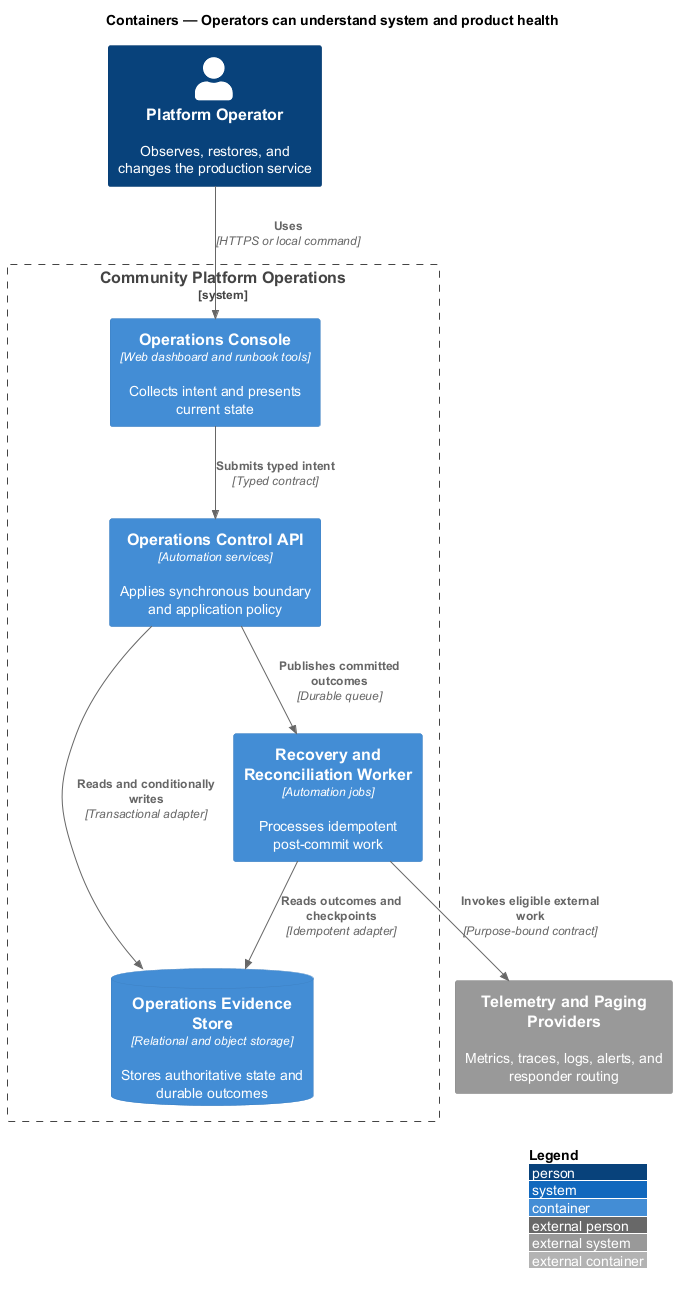

The diagram above was rendered by PlantUML. Its source (embedded in the PNG):
@startuml
!include <C4/C4_Container>
LAYOUT_WITH_LEGEND()
title Containers — Operators can understand system and product health

Person(actor, "Platform Operator", "Observes, restores, and changes the production service")
System_Ext(external, "Telemetry and Paging Providers", "Metrics, traces, logs, alerts, and responder routing")
System_Boundary(system, "Community Platform Operations") {
  Container(frontend, "Operations Console", "Web dashboard and runbook tools", "Collects intent and presents current state")
  Container(backend, "Operations Control API", "Automation services", "Applies synchronous boundary and application policy")
  Container(worker, "Recovery and Reconciliation Worker", "Automation jobs", "Processes idempotent post-commit work")
  ContainerDb(store, "Operations Evidence Store", "Relational and object storage", "Stores authoritative state and durable outcomes")
}

Rel(actor, frontend, "Uses", "HTTPS or local command")
Rel(frontend, backend, "Submits typed intent", "Typed contract")
Rel(backend, store, "Reads and conditionally writes", "Transactional adapter")
Rel(backend, worker, "Publishes committed outcomes", "Durable queue")
Rel(worker, store, "Reads outcomes and checkpoints", "Idempotent adapter")
Rel(worker, external, "Invokes eligible external work", "Purpose-bound contract")
@enduml